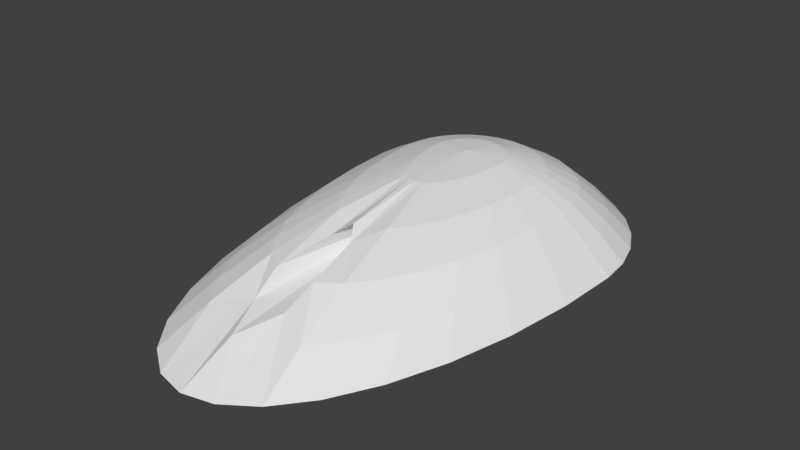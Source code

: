 # Source: TankTurret.blend  (saved by Blender 2.77.0; exported with 4.5.12 LTS)
import bpy
from mathutils import Matrix  # noqa: F401  (used for matrix-valued properties, if any)

bpy.ops.wm.read_factory_settings(use_empty=True)
scene = bpy.context.scene
scene.name = 'Scene'

# ---- collections
col_collection_1 = bpy.data.collections.new('Collection 1'); scene.collection.children.link(col_collection_1)

# ---- materials (node trees are filled in below, after node groups)
mat_tankturret = bpy.data.materials.new('TankTurret')
mat_tankturret.alpha_threshold = 0.0
mat_tankturret.use_transparent_shadow = False
mat_tankturret.roughness = 0.5

# ---- material node trees

# ---- world
world_world = bpy.data.worlds.new('World'); scene.world = world_world
world_world.color = (0.05088, 0.05088, 0.05088)
world_world.use_sun_shadow = False
world_world.sun_shadow_jitter_overblur = 0.0
world_world.cycles.sampling_method = 'MANUAL'

# ---- meshes
me_sphere = bpy.data.meshes.new('Sphere')
me_sphere.from_pydata([(-0.1951, 0.3, 0.9808), (-0.3827, 0.3, 0.9239), (-0.5556, 0.3, 0.8315), (-0.7071, 0.3, 0.7071), (-0.8315, 0.3, 0.5819), (3.258e-07, 0.2956, 0.5829), (-0.1913, 0.3381, 0.9808), (-0.3753, 0.3747, 0.9239), (-0.5449, 0.4084, 0.8315), (-0.6935, 0.4379, 0.7071), (-0.8155, 0.4622, 0.5819), (-0.1802, 0.3747, 0.9808), (-0.3536, 0.4464, 0.9239), (-0.5133, 0.5126, 0.8315), (-0.6533, 0.5706, 0.7071), (-0.7682, 0.6182, 0.5819), (-0.1622, 0.4084, 0.9808), (-0.3182, 0.5126, 0.9239), (-0.4619, 0.6087, 0.8315), (-0.5879, 0.6928, 0.7071), (-0.6913, 0.7619, 0.5819), (-0.1379, 0.4379, 0.9808), (-0.2706, 0.5706, 0.9239), (-0.3928, 0.6928, 0.8315), (-0.5, 0.8, 0.7071), (-0.5879, 0.8879, 0.5819), (-0.1084, 0.4622, 0.9808), (-0.2126, 0.6182, 0.9239), (-0.3087, 0.7619, 0.8315), (-0.3928, 0.8879, 0.7071), (-0.4619, 0.9913, 0.5819), (-0.07466, 0.4802, 0.9808), (-0.1464, 0.6536, 0.9239), (-0.2126, 0.8133, 0.8315), (-0.2706, 0.9533, 0.7071), (-0.3182, 1.068, 0.5819), (-0.03806, 0.4913, 0.9808), (-0.07466, 0.6753, 0.9239), (-0.1084, 0.8449, 0.8315), (-0.1379, 0.9935, 0.7071), (-0.1622, 1.115, 0.5819), (3.266e-07, 0.4951, 0.9808), (3.192e-07, 0.6827, 0.9239), (3.117e-07, 0.8556, 0.8315), (3.192e-07, 1.007, 0.7071), (3.341e-07, 1.131, 0.5819), (0.03806, 0.4913, 0.9808), (0.07466, 0.6753, 0.9239), (0.1084, 0.8449, 0.8315), (0.138, 0.9935, 0.7071), (0.1622, 1.115, 0.5819), (0.07466, 0.4802, 0.9808), (0.1464, 0.6536, 0.9239), (0.2126, 0.8133, 0.8315), (0.2706, 0.9533, 0.7071), (0.3182, 1.068, 0.5819), (0.1084, 0.4622, 0.9808), (0.2126, 0.6182, 0.9239), (0.3087, 0.7619, 0.8315), (0.3928, 0.8879, 0.7071), (0.4619, 0.9913, 0.5819), (0.138, 0.4379, 0.9808), (0.2706, 0.5706, 0.9239), (0.3928, 0.6928, 0.8315), (0.5, 0.8, 0.7071), (0.5879, 0.8879, 0.5819), (0.1622, 0.4084, 0.9808), (0.3182, 0.5126, 0.9239), (0.4619, 0.6087, 0.8315), (0.5879, 0.6928, 0.7071), (0.6913, 0.7619, 0.5819), (0.1802, 0.3747, 0.9808), (0.3536, 0.4464, 0.9239), (0.5133, 0.5126, 0.8315), (0.6533, 0.5706, 0.7071), (0.7682, 0.6182, 0.5819), (0.1913, 0.3381, 0.9808), (0.3753, 0.3747, 0.9239), (0.5449, 0.4084, 0.8315), (0.6935, 0.4379, 0.7071), (0.8155, 0.4622, 0.5819), (0.1951, 0.3, 0.9808), (0.3827, 0.3, 0.9239), (0.5556, 0.3, 0.8315), (0.7071, 0.3, 0.7071), (0.8315, 0.3, 0.5819), (0.1913, 0.2437, 0.9808), (0.3753, 0.1595, 0.9239), (0.5449, 0.08193, 0.8315), (0.6935, 0.01394, 0.7071), (0.8155, -0.04186, 0.5819), (0.1802, 0.1595, 0.9808), (0.3536, -0.005604, 0.9239), (0.5133, -0.1578, 0.8315), (0.6533, -0.2912, 0.7071), (0.7682, -0.4006, 0.5819), (0.1622, 0.08193, 0.9808), (0.3182, -0.1578, 0.9239), (0.4619, -0.3787, 0.8315), (0.5879, -0.5723, 0.7071), (0.6913, -0.7312, 0.5819), (0.138, 0.01394, 0.9808), (0.2706, -0.2912, 0.9239), (0.3928, -0.5723, 0.8315), (0.5, -0.8188, 0.7071), (0.5879, -1.021, 0.5819), (0.1084, -0.04186, 0.9808), (0.2126, -0.4006, 0.9239), (0.3087, -0.7312, 0.8315), (0.3928, -1.021, 0.7071), (0.4619, -1.259, 0.5819), (0.07466, -0.08333, 0.9808), (0.1464, -0.4819, 0.9239), (0.2126, -0.8493, 0.8315), (0.2706, -1.171, 0.7071), (0.3182, -1.436, 0.5819), (0.03806, -0.1089, 0.9808), (0.05619, -0.6261, 0.885), (0.1084, -0.922, 0.8315), (0.08851, -1.079, 0.746), (0.1622, -1.544, 0.5819), (3.117e-07, -0.1175, 0.9808), (2.819e-07, -0.5489, 0.9239), (1.851e-07, -1.295, 0.7071), (1.404e-07, -1.581, 0.5819), (-0.03806, -0.1089, 0.9808), (-0.05619, -0.6261, 0.885), (-0.1084, -0.922, 0.8315), (-0.08851, -1.079, 0.746), (-0.1622, -1.544, 0.5819), (-0.07466, -0.08333, 0.9808), (-0.1464, -0.4819, 0.9239), (-0.2126, -0.8493, 0.8315), (-0.2706, -1.171, 0.7071), (-0.3182, -1.436, 0.5819), (-0.1084, -0.04186, 0.9808), (-0.2126, -0.4006, 0.9239), (-0.3087, -0.7312, 0.8315), (-0.3928, -1.021, 0.7071), (-0.4619, -1.259, 0.5819), (-0.1379, 0.01394, 0.9808), (-0.2706, -0.2912, 0.9239), (-0.3928, -0.5723, 0.8315), (-0.5, -0.8188, 0.7071), (-0.5879, -1.021, 0.5819), (-0.1622, 0.08193, 0.9808), (-0.3182, -0.1578, 0.9239), (-0.4619, -0.3787, 0.8315), (-0.5879, -0.5723, 0.7071), (-0.6913, -0.7312, 0.5819), (2.48e-08, 0.3, 1.0), (-0.1802, 0.1595, 0.9808), (-0.3536, -0.005603, 0.9239), (-0.5133, -0.1578, 0.8315), (-0.6533, -0.2912, 0.7071), (-0.7682, -0.4006, 0.5819), (-0.1913, 0.2437, 0.9808), (-0.3753, 0.1595, 0.9239), (-0.5449, 0.08194, 0.8315), (-0.6935, 0.01394, 0.7071), (-0.8155, -0.04186, 0.5819), (-0.000493, -0.2093, 0.8311)], [], [(0, 150, 6), (1, 0, 6, 7), (2, 1, 7, 8), (3, 2, 8, 9), (4, 3, 9, 10), (5, 4, 10), (6, 150, 11), (7, 6, 11, 12), (8, 7, 12, 13), (9, 8, 13, 14), (10, 9, 14, 15), (5, 10, 15), (13, 12, 17, 18), (14, 13, 18, 19), (15, 14, 19, 20), (5, 15, 20), (11, 150, 16), (12, 11, 16, 17), (16, 150, 21), (17, 16, 21, 22), (18, 17, 22, 23), (19, 18, 23, 24), (20, 19, 24, 25), (5, 20, 25), (24, 23, 28, 29), (25, 24, 29, 30), (5, 25, 30), (21, 150, 26), (22, 21, 26, 27), (23, 22, 27, 28), (26, 150, 31), (27, 26, 31, 32), (28, 27, 32, 33), (29, 28, 33, 34), (30, 29, 34, 35), (5, 30, 35), (34, 33, 38, 39), (35, 34, 39, 40), (5, 35, 40), (31, 150, 36), (32, 31, 36, 37), (33, 32, 37, 38), (36, 150, 41), (37, 36, 41, 42), (38, 37, 42, 43), (39, 38, 43, 44), (40, 39, 44, 45), (5, 40, 45), (45, 44, 49, 50), (5, 45, 50), (41, 150, 46), (42, 41, 46, 47), (43, 42, 47, 48), (44, 43, 48, 49), (47, 46, 51, 52), (48, 47, 52, 53), (49, 48, 53, 54), (50, 49, 54, 55), (5, 50, 55), (46, 150, 51), (5, 55, 60), (51, 150, 56), (52, 51, 56, 57), (53, 52, 57, 58), (54, 53, 58, 59), (55, 54, 59, 60), (57, 56, 61, 62), (58, 57, 62, 63), (59, 58, 63, 64), (60, 59, 64, 65), (5, 60, 65), (56, 150, 61), (5, 65, 70), (61, 150, 66), (62, 61, 66, 67), (63, 62, 67, 68), (64, 63, 68, 69), (65, 64, 69, 70), (68, 67, 72, 73), (69, 68, 73, 74), (70, 69, 74, 75), (5, 70, 75), (66, 150, 71), (67, 66, 71, 72), (71, 150, 76), (72, 71, 76, 77), (73, 72, 77, 78), (74, 73, 78, 79), (75, 74, 79, 80), (5, 75, 80), (78, 77, 82, 83), (79, 78, 83, 84), (80, 79, 84, 85), (5, 80, 85), (76, 150, 81), (77, 76, 81, 82), (81, 150, 86), (82, 81, 86, 87), (83, 82, 87, 88), (84, 83, 88, 89), (85, 84, 89, 90), (5, 85, 90), (89, 88, 93, 94), (90, 89, 94, 95), (5, 90, 95), (86, 150, 91), (87, 86, 91, 92), (88, 87, 92, 93), (91, 150, 96), (92, 91, 96, 97), (93, 92, 97, 98), (94, 93, 98, 99), (95, 94, 99, 100), (5, 95, 100), (100, 99, 104, 105), (5, 100, 105), (96, 150, 101), (97, 96, 101, 102), (98, 97, 102, 103), (99, 98, 103, 104), (101, 150, 106), (102, 101, 106, 107), (103, 102, 107, 108), (104, 103, 108, 109), (105, 104, 109, 110), (5, 105, 110), (110, 109, 114, 115), (5, 110, 115), (106, 150, 111), (107, 106, 111, 112), (108, 107, 112, 113), (109, 108, 113, 114), (112, 111, 116, 117), (113, 112, 117, 118), (114, 113, 118, 119), (115, 114, 119, 120), (5, 115, 120), (111, 150, 116), (5, 120, 124), (116, 150, 121), (117, 116, 121, 122), (122, 126, 161), (118, 117, 161), (120, 119, 123, 124), (122, 121, 125, 126), (128, 123, 161), (127, 128, 161), (124, 123, 128, 129), (5, 124, 129), (121, 150, 125), (5, 129, 134), (125, 150, 130), (126, 125, 130, 131), (127, 126, 131, 132), (128, 127, 132, 133), (129, 128, 133, 134), (132, 131, 136, 137), (133, 132, 137, 138), (134, 133, 138, 139), (5, 134, 139), (130, 150, 135), (131, 130, 135, 136), (135, 150, 140), (136, 135, 140, 141), (137, 136, 141, 142), (138, 137, 142, 143), (139, 138, 143, 144), (5, 139, 144), (143, 142, 147, 148), (144, 143, 148, 149), (5, 144, 149), (140, 150, 145), (141, 140, 145, 146), (142, 141, 146, 147), (145, 150, 151), (146, 145, 151, 152), (147, 146, 152, 153), (148, 147, 153, 154), (149, 148, 154, 155), (5, 149, 155), (154, 153, 158, 159), (155, 154, 159, 160), (5, 155, 160), (151, 150, 156), (152, 151, 156, 157), (153, 152, 157, 158), (156, 150, 0), (157, 156, 0, 1), (158, 157, 1, 2), (117, 122, 161), (159, 158, 2, 3), (123, 119, 161), (160, 159, 3, 4), (119, 118, 161), (5, 160, 4), (126, 127, 161)])
_uv = me_sphere.uv_layers.new(name='UVMap')
_uv.uv.foreach_set('vector', [0.7792, 0.3043, 0.7227, 0.3077, 0.7776, 0.2903, 0.8334, 0.3009, 0.7792, 0.3043, 0.7776, 0.2903, 0.8302, 0.2735, 0.8833, 0.2976, 0.8334, 0.3009, 0.8302, 0.2735, 0.8787, 0.2579, 0.9269, 0.2947, 0.8833, 0.2976, 0.8787, 0.2579, 0.9211, 0.2441, 0.9627, 0.2922, 0.9269, 0.2947, 0.9211, 0.2441, 0.9559, 0.2326, 0.2407, 0.6919, 0.4814, 0.7078, 0.4746, 0.7673, 0.7776, 0.2903, 0.7227, 0.3077, 0.7739, 0.277, 0.8302, 0.2735, 0.7776, 0.2903, 0.7739, 0.277, 0.823, 0.2474, 0.8787, 0.2579, 0.8302, 0.2735, 0.823, 0.2474, 0.8682, 0.22, 0.9211, 0.2441, 0.8787, 0.2579, 0.8682, 0.22, 0.9077, 0.1959, 0.9559, 0.2326, 0.9211, 0.2441, 0.9077, 0.1959, 0.9401, 0.176, 0.2407, 0.6919, 0.4746, 0.7673, 0.4587, 0.824, 0.8682, 0.22, 0.823, 0.2474, 0.8118, 0.2236, 0.852, 0.1855, 0.9077, 0.1959, 0.8682, 0.22, 0.852, 0.1855, 0.8871, 0.1519, 0.9401, 0.176, 0.9077, 0.1959, 0.8871, 0.1519, 0.9159, 0.1243, 0.2407, 0.6919, 0.4587, 0.824, 0.4346, 0.8757, 0.7739, 0.277, 0.7227, 0.3077, 0.7682, 0.2649, 0.823, 0.2474, 0.7739, 0.277, 0.7682, 0.2649, 0.8118, 0.2236, 0.7682, 0.2649, 0.7227, 0.3077, 0.7608, 0.2544, 0.8118, 0.2236, 0.7682, 0.2649, 0.7608, 0.2544, 0.7973, 0.2031, 0.852, 0.1855, 0.8118, 0.2236, 0.7973, 0.2031, 0.8309, 0.1556, 0.8871, 0.1519, 0.852, 0.1855, 0.8309, 0.1556, 0.8602, 0.1139, 0.9159, 0.1243, 0.8871, 0.1519, 0.8602, 0.1139, 0.8843, 0.07964, 0.2407, 0.6919, 0.4346, 0.8757, 0.4029, 0.9204, 0.8602, 0.1139, 0.8309, 0.1556, 0.8056, 0.1316, 0.828, 0.08336, 0.8843, 0.07964, 0.8602, 0.1139, 0.828, 0.08336, 0.8464, 0.04369, 0.2407, 0.6919, 0.4029, 0.9204, 0.3651, 0.9563, 0.7608, 0.2544, 0.7227, 0.3077, 0.7519, 0.246, 0.7973, 0.2031, 0.7608, 0.2544, 0.7519, 0.246, 0.7798, 0.1865, 0.8309, 0.1556, 0.7973, 0.2031, 0.7798, 0.1865, 0.8056, 0.1316, 0.7519, 0.246, 0.7227, 0.3077, 0.7419, 0.2399, 0.7798, 0.1865, 0.7519, 0.246, 0.7419, 0.2399, 0.7602, 0.1746, 0.8056, 0.1316, 0.7798, 0.1865, 0.7602, 0.1746, 0.7771, 0.1143, 0.828, 0.08336, 0.8056, 0.1316, 0.7771, 0.1143, 0.7917, 0.06138, 0.8464, 0.04369, 0.828, 0.08336, 0.7917, 0.06138, 0.8038, 0.01784, 0.2407, 0.6919, 0.3651, 0.9563, 0.3224, 0.9821, 0.7917, 0.06138, 0.7771, 0.1143, 0.7465, 0.1045, 0.7528, 0.04884, 0.8038, 0.01784, 0.7917, 0.06138, 0.7528, 0.04884, 0.758, 0.003092, 0.2407, 0.6919, 0.3224, 0.9821, 0.2766, 0.9969, 0.7419, 0.2399, 0.7227, 0.3077, 0.7311, 0.2365, 0.7602, 0.1746, 0.7419, 0.2399, 0.7311, 0.2365, 0.7391, 0.1678, 0.7771, 0.1143, 0.7602, 0.1746, 0.7391, 0.1678, 0.7465, 0.1045, 0.7311, 0.2365, 0.7227, 0.3077, 0.7201, 0.2357, 0.7391, 0.1678, 0.7311, 0.2365, 0.7201, 0.2357, 0.7174, 0.1664, 0.7465, 0.1045, 0.7391, 0.1678, 0.7174, 0.1664, 0.7149, 0.1024, 0.7528, 0.04884, 0.7465, 0.1045, 0.7149, 0.1024, 0.7127, 0.04621, 0.758, 0.003092, 0.7528, 0.04884, 0.7127, 0.04621, 0.7108, 0.0, 0.2407, 0.6919, 0.2766, 0.9969, 0.2294, 1.0, 0.7108, 0.0, 0.7127, 0.04621, 0.6729, 0.05359, 0.6641, 0.008687, 0.2407, 0.6919, 0.2294, 1.0, 0.1827, 0.9913, 0.7201, 0.2357, 0.7227, 0.3077, 0.7091, 0.2378, 0.7174, 0.1664, 0.7201, 0.2357, 0.7091, 0.2378, 0.6959, 0.1704, 0.7149, 0.1024, 0.7174, 0.1664, 0.6959, 0.1704, 0.6837, 0.1082, 0.7127, 0.04621, 0.7149, 0.1024, 0.6837, 0.1082, 0.6729, 0.05359, 0.6959, 0.1704, 0.7091, 0.2378, 0.6986, 0.2425, 0.6754, 0.1797, 0.6837, 0.1082, 0.6959, 0.1704, 0.6754, 0.1797, 0.654, 0.1217, 0.6729, 0.05359, 0.6837, 0.1082, 0.654, 0.1217, 0.6351, 0.07071, 0.6641, 0.008687, 0.6729, 0.05359, 0.6351, 0.07071, 0.6196, 0.02882, 0.2407, 0.6919, 0.1827, 0.9913, 0.1382, 0.9712, 0.7091, 0.2378, 0.7227, 0.3077, 0.6986, 0.2425, 0.2407, 0.6919, 0.1382, 0.9712, 0.09762, 0.9404, 0.6986, 0.2425, 0.7227, 0.3077, 0.6891, 0.2497, 0.6754, 0.1797, 0.6986, 0.2425, 0.6891, 0.2497, 0.6568, 0.1939, 0.654, 0.1217, 0.6754, 0.1797, 0.6568, 0.1939, 0.6269, 0.1423, 0.6351, 0.07071, 0.654, 0.1217, 0.6269, 0.1423, 0.6006, 0.09691, 0.6196, 0.02882, 0.6351, 0.07071, 0.6006, 0.09691, 0.579, 0.05962, 0.6568, 0.1939, 0.6891, 0.2497, 0.6809, 0.2592, 0.6406, 0.2124, 0.6269, 0.1423, 0.6568, 0.1939, 0.6406, 0.2124, 0.6034, 0.1692, 0.6006, 0.09691, 0.6269, 0.1423, 0.6034, 0.1692, 0.5708, 0.1312, 0.579, 0.05962, 0.6006, 0.09691, 0.5708, 0.1312, 0.5439, 0.09991, 0.2407, 0.6919, 0.09762, 0.9404, 0.06254, 0.9001, 0.6891, 0.2497, 0.7227, 0.3077, 0.6809, 0.2592, 0.2407, 0.6919, 0.06254, 0.9001, 0.03431, 0.8519, 0.6809, 0.2592, 0.7227, 0.3077, 0.6743, 0.2705, 0.6406, 0.2124, 0.6809, 0.2592, 0.6743, 0.2705, 0.6276, 0.2346, 0.6034, 0.1692, 0.6406, 0.2124, 0.6276, 0.2346, 0.5846, 0.2014, 0.5708, 0.1312, 0.6034, 0.1692, 0.5846, 0.2014, 0.5468, 0.1722, 0.5439, 0.09991, 0.5708, 0.1312, 0.5468, 0.1722, 0.5157, 0.1481, 0.5846, 0.2014, 0.6276, 0.2346, 0.6183, 0.2596, 0.571, 0.2377, 0.5468, 0.1722, 0.5846, 0.2014, 0.571, 0.2377, 0.5295, 0.2184, 0.5157, 0.1481, 0.5468, 0.1722, 0.5295, 0.2184, 0.4954, 0.2025, 0.2407, 0.6919, 0.03431, 0.8519, 0.01402, 0.7975, 0.6743, 0.2705, 0.7227, 0.3077, 0.6695, 0.2832, 0.6276, 0.2346, 0.6743, 0.2705, 0.6695, 0.2832, 0.6183, 0.2596, 0.6695, 0.2832, 0.7227, 0.3077, 0.6668, 0.2969, 0.6183, 0.2596, 0.6695, 0.2832, 0.6668, 0.2969, 0.6129, 0.2864, 0.571, 0.2377, 0.6183, 0.2596, 0.6129, 0.2864, 0.5633, 0.2767, 0.5295, 0.2184, 0.571, 0.2377, 0.5633, 0.2767, 0.5196, 0.268, 0.4954, 0.2025, 0.5295, 0.2184, 0.5196, 0.268, 0.4838, 0.2608, 0.2407, 0.6919, 0.01402, 0.7975, 0.00243, 0.7392, 0.5633, 0.2767, 0.6129, 0.2864, 0.6118, 0.3141, 0.5616, 0.3168, 0.5196, 0.268, 0.5633, 0.2767, 0.5616, 0.3168, 0.5176, 0.3191, 0.4838, 0.2608, 0.5196, 0.268, 0.5176, 0.3191, 0.4814, 0.3208, 0.2407, 0.6919, 0.00243, 0.7392, 0.0, 0.6792, 0.6668, 0.2969, 0.7227, 0.3077, 0.6662, 0.311, 0.6129, 0.2864, 0.6668, 0.2969, 0.6662, 0.311, 0.6118, 0.3141, 0.6662, 0.311, 0.7227, 0.3077, 0.6681, 0.3317, 0.6118, 0.3141, 0.6662, 0.311, 0.6681, 0.3317, 0.6159, 0.3658, 0.5616, 0.3168, 0.6118, 0.3141, 0.6159, 0.3658, 0.5677, 0.397, 0.5176, 0.3191, 0.5616, 0.3168, 0.5677, 0.397, 0.5254, 0.4243, 0.4814, 0.3208, 0.5176, 0.3191, 0.5254, 0.4243, 0.4906, 0.4466, 0.2407, 0.6919, 0.0, 0.6792, 0.00925, 0.5534, 0.5254, 0.4243, 0.5677, 0.397, 0.5801, 0.4848, 0.5412, 0.5361, 0.4906, 0.4466, 0.5254, 0.4243, 0.5412, 0.5361, 0.5092, 0.578, 0.2407, 0.6919, 0.00925, 0.5534, 0.0278, 0.422, 0.6681, 0.3317, 0.7227, 0.3077, 0.6724, 0.3626, 0.6159, 0.3658, 0.6681, 0.3317, 0.6724, 0.3626, 0.6244, 0.4262, 0.5677, 0.397, 0.6159, 0.3658, 0.6244, 0.4262, 0.5801, 0.4848, 0.6724, 0.3626, 0.7227, 0.3077, 0.6787, 0.3908, 0.6244, 0.4262, 0.6724, 0.3626, 0.6787, 0.3908, 0.6367, 0.4817, 0.5801, 0.4848, 0.6244, 0.4262, 0.6367, 0.4817, 0.5979, 0.5654, 0.5412, 0.5361, 0.5801, 0.4848, 0.5979, 0.5654, 0.5639, 0.6386, 0.5092, 0.578, 0.5412, 0.5361, 0.5639, 0.6386, 0.5359, 0.6986, 0.2407, 0.6919, 0.0278, 0.422, 0.05451, 0.3014, 0.5359, 0.6986, 0.5639, 0.6386, 0.5927, 0.7279, 0.5697, 0.8036, 0.2407, 0.6919, 0.05451, 0.3014, 0.08837, 0.1964, 0.6787, 0.3908, 0.7227, 0.3077, 0.6866, 0.4155, 0.6367, 0.4817, 0.6787, 0.3908, 0.6866, 0.4155, 0.6523, 0.5301, 0.5979, 0.5654, 0.6367, 0.4817, 0.6523, 0.5301, 0.6205, 0.6356, 0.5639, 0.6386, 0.5979, 0.5654, 0.6205, 0.6356, 0.5927, 0.7279, 0.6866, 0.4155, 0.7227, 0.3077, 0.6959, 0.4356, 0.6523, 0.5301, 0.6866, 0.4155, 0.6959, 0.4356, 0.6705, 0.5694, 0.6205, 0.6356, 0.6523, 0.5301, 0.6705, 0.5694, 0.6471, 0.6927, 0.5927, 0.7279, 0.6205, 0.6356, 0.6471, 0.6927, 0.6264, 0.8006, 0.5697, 0.8036, 0.5927, 0.7279, 0.6264, 0.8006, 0.6094, 0.8891, 0.2407, 0.6919, 0.08837, 0.1964, 0.1281, 0.1109, 0.6094, 0.8891, 0.6264, 0.8006, 0.6638, 0.8539, 0.6534, 0.9518, 0.2407, 0.6919, 0.1281, 0.1109, 0.1721, 0.04818, 0.6959, 0.4356, 0.7227, 0.3077, 0.7063, 0.4503, 0.6705, 0.5694, 0.6959, 0.4356, 0.7063, 0.4503, 0.6908, 0.5983, 0.6471, 0.6927, 0.6705, 0.5694, 0.6908, 0.5983, 0.6765, 0.7346, 0.6264, 0.8006, 0.6471, 0.6927, 0.6765, 0.7346, 0.6638, 0.8539, 0.6908, 0.5983, 0.7063, 0.4503, 0.7172, 0.459, 0.7188, 0.6497, 0.6765, 0.7346, 0.6908, 0.5983, 0.7188, 0.6497, 0.7076, 0.7596, 0.6638, 0.8539, 0.6765, 0.7346, 0.7076, 0.7596, 0.7154, 0.8168, 0.6534, 0.9518, 0.6638, 0.8539, 0.7154, 0.8168, 0.7001, 0.9892, 0.2407, 0.6919, 0.1721, 0.04818, 0.2187, 0.01075, 0.7063, 0.4503, 0.7227, 0.3077, 0.7172, 0.459, 0.2407, 0.6919, 0.2187, 0.01075, 0.2661, 0.0, 0.7172, 0.459, 0.7227, 0.3077, 0.7283, 0.4616, 0.7188, 0.6497, 0.7172, 0.459, 0.7283, 0.4616, 0.7341, 0.6204, 0.5117, 0.9854, 0.4822, 0.9649, 0.5115, 0.9365, 0.5688, 0.9367, 0.5413, 0.9649, 0.5115, 0.9365, 0.7001, 0.9892, 0.7154, 0.8168, 0.7438, 0.8949, 0.7475, 1.0, 0.7341, 0.6204, 0.7283, 0.4616, 0.7392, 0.4577, 0.7513, 0.6478, 0.4651, 0.8917, 0.5117, 0.8713, 0.5115, 0.9365, 0.4547, 0.9367, 0.4651, 0.8917, 0.5115, 0.9365, 0.7475, 1.0, 0.7438, 0.8949, 0.7666, 0.8138, 0.794, 0.9836, 0.2407, 0.6919, 0.2661, 0.0, 0.3126, 0.01634, 0.7283, 0.4616, 0.7227, 0.3077, 0.7392, 0.4577, 0.2407, 0.6919, 0.3126, 0.01634, 0.3563, 0.05915, 0.7392, 0.4577, 0.7227, 0.3077, 0.7495, 0.4477, 0.7513, 0.6478, 0.7392, 0.4577, 0.7495, 0.4477, 0.7756, 0.5932, 0.7704, 0.7558, 0.7513, 0.6478, 0.7756, 0.5932, 0.7995, 0.7272, 0.7666, 0.8138, 0.7704, 0.7558, 0.7995, 0.7272, 0.8205, 0.8446, 0.794, 0.9836, 0.7666, 0.8138, 0.8205, 0.8446, 0.8376, 0.9408, 0.7995, 0.7272, 0.7756, 0.5932, 0.7936, 0.5621, 0.8258, 0.6821, 0.8205, 0.8446, 0.7995, 0.7272, 0.8258, 0.6821, 0.8538, 0.7871, 0.8376, 0.9408, 0.8205, 0.8446, 0.8538, 0.7871, 0.8769, 0.8732, 0.2407, 0.6919, 0.3563, 0.05915, 0.3955, 0.1268, 0.7495, 0.4477, 0.7227, 0.3077, 0.7587, 0.4318, 0.7756, 0.5932, 0.7495, 0.4477, 0.7587, 0.4318, 0.7936, 0.5621, 0.7587, 0.4318, 0.7227, 0.3077, 0.7665, 0.4107, 0.7936, 0.5621, 0.7587, 0.4318, 0.7665, 0.4107, 0.8089, 0.5207, 0.8258, 0.6821, 0.7936, 0.5621, 0.8089, 0.5207, 0.848, 0.622, 0.8538, 0.7871, 0.8258, 0.6821, 0.848, 0.622, 0.8821, 0.7107, 0.8769, 0.8732, 0.8538, 0.7871, 0.8821, 0.7107, 0.9101, 0.7833, 0.2407, 0.6919, 0.3955, 0.1268, 0.4288, 0.2166, 0.8821, 0.7107, 0.848, 0.622, 0.8654, 0.5495, 0.9042, 0.6183, 0.9101, 0.7833, 0.8821, 0.7107, 0.9042, 0.6183, 0.9361, 0.6747, 0.2407, 0.6919, 0.4288, 0.2166, 0.4548, 0.3252, 0.7665, 0.4107, 0.7227, 0.3077, 0.7726, 0.3852, 0.8089, 0.5207, 0.7665, 0.4107, 0.7726, 0.3852, 0.8209, 0.4708, 0.848, 0.622, 0.8089, 0.5207, 0.8209, 0.4708, 0.8654, 0.5495, 0.7726, 0.3852, 0.7227, 0.3077, 0.7768, 0.3563, 0.8209, 0.4708, 0.7726, 0.3852, 0.7768, 0.3563, 0.8291, 0.4141, 0.8654, 0.5495, 0.8209, 0.4708, 0.8291, 0.4141, 0.8772, 0.4671, 0.9042, 0.6183, 0.8654, 0.5495, 0.8772, 0.4671, 0.9194, 0.5135, 0.9361, 0.6747, 0.9042, 0.6183, 0.9194, 0.5135, 0.9539, 0.5515, 0.2407, 0.6919, 0.4548, 0.3252, 0.4725, 0.4484, 0.9194, 0.5135, 0.8772, 0.4671, 0.8831, 0.3782, 0.9269, 0.4004, 0.9539, 0.5515, 0.9194, 0.5135, 0.9269, 0.4004, 0.9627, 0.4185, 0.2407, 0.6919, 0.4725, 0.4484, 0.4814, 0.5815, 0.7768, 0.3563, 0.7227, 0.3077, 0.7788, 0.3251, 0.8291, 0.4141, 0.7768, 0.3563, 0.7788, 0.3251, 0.8331, 0.3528, 0.8772, 0.4671, 0.8291, 0.4141, 0.8331, 0.3528, 0.8831, 0.3782, 0.7788, 0.3251, 0.7227, 0.3077, 0.7792, 0.3043, 0.8331, 0.3528, 0.7788, 0.3251, 0.7792, 0.3043, 0.8334, 0.3009, 0.8831, 0.3782, 0.8331, 0.3528, 0.8334, 0.3009, 0.8833, 0.2976, 0.5413, 0.9649, 0.5117, 0.9854, 0.5115, 0.9365, 0.9269, 0.4004, 0.8831, 0.3782, 0.8833, 0.2976, 0.9269, 0.2947, 0.5117, 0.8713, 0.5583, 0.8917, 0.5115, 0.9365, 0.9627, 0.4185, 0.9269, 0.4004, 0.9269, 0.2947, 0.9627, 0.2922, 0.5583, 0.8917, 0.5688, 0.9367, 0.5115, 0.9365, 0.2407, 0.6919, 0.4814, 0.5815, 0.4814, 0.7078, 0.4822, 0.9649, 0.4547, 0.9367, 0.5115, 0.9365])
me_sphere.materials.append(mat_tankturret)
me_sphere.use_remesh_preserve_volume = False
me_sphere.use_remesh_preserve_attributes = False
me_sphere.use_mirror_vertex_groups = False
me_sphere.update()

# ---- objects
ob_sphere = bpy.data.objects.new('Sphere', me_sphere)

# ---- transforms, parenting, visibility, modifiers, constraints
ob_sphere.location = (0.0, 0.0, 0.0)
ob_sphere.lineart.crease_threshold = 0.0

# ---- collection membership
col_collection_1.objects.link(ob_sphere)

# ---- scene / render settings (as saved in the file)
scene.frame_start = 1; scene.frame_end = 250; scene.frame_set(1)
scene.render.engine = 'BLENDER_EEVEE_NEXT'
scene.render.resolution_percentage = 50
scene.render.dither_intensity = 0.0
scene.cycles.use_denoising = False
scene.cycles.samples = 128
scene.cycles.sampling_pattern = 'TABULATED_SOBOL'
scene.cycles.light_sampling_threshold = 0.0
scene.cycles.use_adaptive_sampling = False
scene.cycles.use_light_tree = False
scene.cycles.blur_glossy = 0.0
scene.cycles.sample_clamp_indirect = 0.0
scene.view_settings.view_transform = 'Standard'
bpy.context.view_layer.update()

# ---- added for rendering (the .blend has no active camera and no usable light): camera, sun
cam_auto = bpy.data.cameras.new('AutoCamera')
cam_auto.lens = 50.0
cam_auto.sensor_width = 36.0
cam_auto.clip_end = 1000.0
ob_auto_camera = bpy.data.objects.new('AutoCamera', cam_auto)
scene.collection.objects.link(ob_auto_camera)
ob_auto_camera.location = (2.96916, -3.78784, 3.16629)
ob_auto_camera.rotation_euler = (1.09748, -7.21219e-08, 0.694738)
scene.camera = ob_auto_camera
light_auto_sun = bpy.data.lights.new('AutoSun', 'SUN')
light_auto_sun.energy = 3.0
light_auto_sun.angle = 0.0523599
ob_auto_sun = bpy.data.objects.new('AutoSun', light_auto_sun)
scene.collection.objects.link(ob_auto_sun)
ob_auto_sun.rotation_euler = (0.872665, 0.174533, 0.523599)
bpy.context.view_layer.update()
